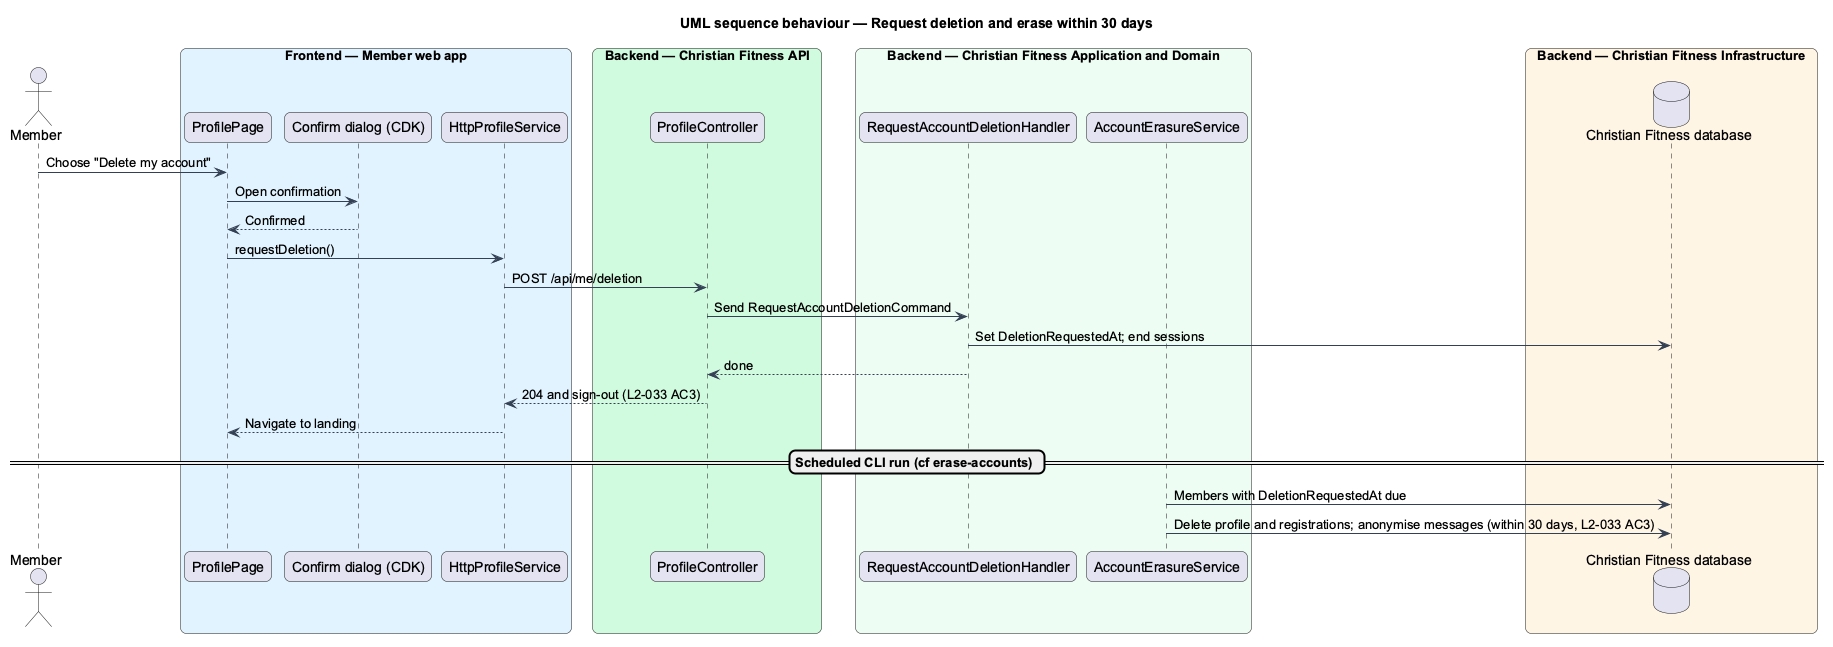

The diagram above was rendered by PlantUML. Its source (embedded in the PNG):
@startuml
title UML sequence behaviour — Request deletion and erase within 30 days
skinparam backgroundColor #FFFFFF
skinparam shadowing false
skinparam roundcorner 12
skinparam defaultFontName Arial
skinparam ArrowColor #344054
skinparam rectangle {
  BorderColor #344054
  FontColor #101828
}
skinparam package {
  BorderColor #667085
  FontColor #101828
  BackgroundColor #F9FAFB
}
actor "Member" as actor
box "Frontend — Member web app" #E0F2FE
  participant "ProfilePage" as page
  participant "Confirm dialog (CDK)" as dlg
  participant "HttpProfileService" as http
end box
box "Backend — Christian Fitness API" #D1FADF
  participant "ProfileController" as ctrl
end box
box "Backend — Christian Fitness Application and Domain" #ECFDF3
  participant "RequestAccountDeletionHandler" as h
  participant "AccountErasureService" as er
end box
box "Backend — Christian Fitness Infrastructure" #FFF4E5
  database "Christian Fitness database" as db
end box
actor -> page : Choose "Delete my account"
page -> dlg : Open confirmation
dlg --> page : Confirmed
page -> http : requestDeletion()
http -> ctrl : POST /api/me/deletion
ctrl -> h : Send RequestAccountDeletionCommand
h -> db : Set DeletionRequestedAt; end sessions
h --> ctrl : done
ctrl --> http : 204 and sign-out (L2-033 AC3)
http --> page : Navigate to landing
== Scheduled CLI run (cf erase-accounts) ==
er -> db : Members with DeletionRequestedAt due
er -> db : Delete profile and registrations; anonymise messages (within 30 days, L2-033 AC3)
@enduml